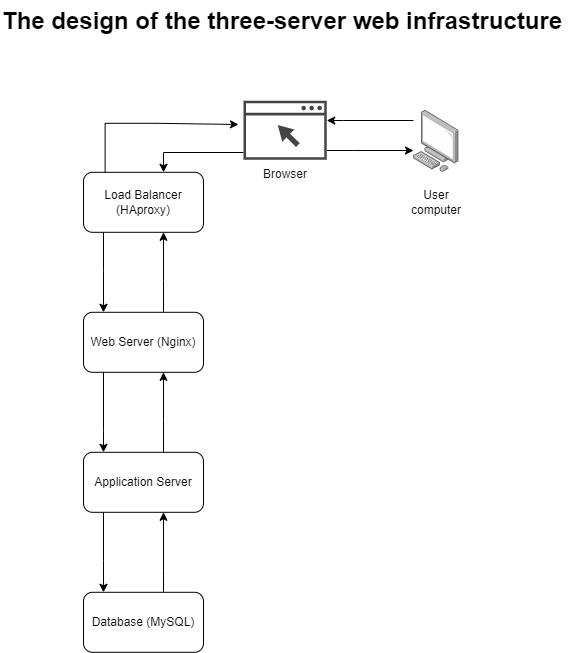

The diagram above was exported from draw.io. Its source (the exported page's mxGraphModel, read from the mxfile embedded in the PNG):
<mxGraphModel dx="880" dy="567" grid="1" gridSize="10" guides="1" tooltips="1" connect="1" arrows="1" fold="1" page="1" pageScale="1" pageWidth="850" pageHeight="1100" math="0" shadow="0">
  <root>
    <mxCell id="0" />
    <mxCell id="1" parent="0" />
    <mxCell id="lW1FaDjBM45YI6n5T3YC-4" value="" style="edgeStyle=orthogonalEdgeStyle;rounded=0;orthogonalLoop=1;jettySize=auto;html=1;" edge="1" parent="1" source="lW1FaDjBM45YI6n5T3YC-1" target="lW1FaDjBM45YI6n5T3YC-2">
      <mxGeometry relative="1" as="geometry">
        <Array as="points">
          <mxPoint x="550" y="140" />
          <mxPoint x="550" y="140" />
        </Array>
      </mxGeometry>
    </mxCell>
    <mxCell id="lW1FaDjBM45YI6n5T3YC-1" value="" style="image;points=[];aspect=fixed;html=1;align=center;shadow=0;dashed=0;image=img/lib/allied_telesis/computer_and_terminals/Personal_Computer.svg;" vertex="1" parent="1">
      <mxGeometry x="620" y="130" width="45.6" height="61.800000000000004" as="geometry" />
    </mxCell>
    <mxCell id="lW1FaDjBM45YI6n5T3YC-3" value="" style="edgeStyle=orthogonalEdgeStyle;rounded=0;orthogonalLoop=1;jettySize=auto;html=1;" edge="1" parent="1" source="lW1FaDjBM45YI6n5T3YC-2" target="lW1FaDjBM45YI6n5T3YC-1">
      <mxGeometry relative="1" as="geometry">
        <Array as="points">
          <mxPoint x="560" y="170" />
          <mxPoint x="560" y="170" />
        </Array>
      </mxGeometry>
    </mxCell>
    <mxCell id="lW1FaDjBM45YI6n5T3YC-11" style="edgeStyle=orthogonalEdgeStyle;rounded=0;orthogonalLoop=1;jettySize=auto;html=1;" edge="1" parent="1" source="lW1FaDjBM45YI6n5T3YC-2">
      <mxGeometry relative="1" as="geometry">
        <mxPoint x="370" y="191.8" as="targetPoint" />
        <mxPoint x="480" y="171.8" as="sourcePoint" />
        <Array as="points">
          <mxPoint x="370" y="172" />
        </Array>
      </mxGeometry>
    </mxCell>
    <mxCell id="lW1FaDjBM45YI6n5T3YC-2" value="" style="sketch=0;pointerEvents=1;shadow=0;dashed=0;html=1;strokeColor=none;fillColor=#434445;aspect=fixed;labelPosition=center;verticalLabelPosition=bottom;verticalAlign=top;align=center;outlineConnect=0;shape=mxgraph.vvd.web_browser;" vertex="1" parent="1">
      <mxGeometry x="450" y="120.23" width="83.24" height="59.1" as="geometry" />
    </mxCell>
    <mxCell id="lW1FaDjBM45YI6n5T3YC-15" value="" style="edgeStyle=orthogonalEdgeStyle;rounded=0;orthogonalLoop=1;jettySize=auto;html=1;" edge="1" parent="1" source="lW1FaDjBM45YI6n5T3YC-5" target="lW1FaDjBM45YI6n5T3YC-14">
      <mxGeometry relative="1" as="geometry">
        <Array as="points">
          <mxPoint x="310" y="290" />
          <mxPoint x="310" y="290" />
        </Array>
      </mxGeometry>
    </mxCell>
    <mxCell id="lW1FaDjBM45YI6n5T3YC-5" value="Load Balancer (HAproxy)" style="rounded=1;whiteSpace=wrap;html=1;" vertex="1" parent="1">
      <mxGeometry x="290" y="191.8" width="120" height="60" as="geometry" />
    </mxCell>
    <mxCell id="lW1FaDjBM45YI6n5T3YC-6" value="" style="endArrow=classic;html=1;rounded=0;entryX=-0.06;entryY=0.402;entryDx=0;entryDy=0;entryPerimeter=0;" edge="1" parent="1" target="lW1FaDjBM45YI6n5T3YC-2">
      <mxGeometry width="50" height="50" relative="1" as="geometry">
        <mxPoint x="311.62" y="191.8" as="sourcePoint" />
        <mxPoint x="440" y="143" as="targetPoint" />
        <Array as="points">
          <mxPoint x="311.62" y="142.78" />
          <mxPoint x="361.62" y="142.78" />
        </Array>
      </mxGeometry>
    </mxCell>
    <mxCell id="lW1FaDjBM45YI6n5T3YC-12" value="Browser" style="text;html=1;align=center;verticalAlign=middle;whiteSpace=wrap;rounded=0;" vertex="1" parent="1">
      <mxGeometry x="461.62" y="179.32999999999998" width="60" height="30" as="geometry" />
    </mxCell>
    <mxCell id="lW1FaDjBM45YI6n5T3YC-13" value="User computer" style="text;html=1;align=center;verticalAlign=middle;whiteSpace=wrap;rounded=0;" vertex="1" parent="1">
      <mxGeometry x="612.8" y="206.8" width="60" height="30" as="geometry" />
    </mxCell>
    <mxCell id="lW1FaDjBM45YI6n5T3YC-16" value="" style="edgeStyle=orthogonalEdgeStyle;rounded=0;orthogonalLoop=1;jettySize=auto;html=1;" edge="1" parent="1" source="lW1FaDjBM45YI6n5T3YC-14" target="lW1FaDjBM45YI6n5T3YC-5">
      <mxGeometry relative="1" as="geometry">
        <Array as="points">
          <mxPoint x="370" y="300" />
          <mxPoint x="370" y="300" />
        </Array>
      </mxGeometry>
    </mxCell>
    <mxCell id="lW1FaDjBM45YI6n5T3YC-18" value="" style="edgeStyle=orthogonalEdgeStyle;rounded=0;orthogonalLoop=1;jettySize=auto;html=1;" edge="1" parent="1" source="lW1FaDjBM45YI6n5T3YC-14" target="lW1FaDjBM45YI6n5T3YC-17">
      <mxGeometry relative="1" as="geometry">
        <Array as="points">
          <mxPoint x="310" y="450" />
          <mxPoint x="310" y="450" />
        </Array>
      </mxGeometry>
    </mxCell>
    <mxCell id="lW1FaDjBM45YI6n5T3YC-14" value="Web Server (Nginx)" style="whiteSpace=wrap;html=1;rounded=1;" vertex="1" parent="1">
      <mxGeometry x="290" y="331.8" width="120" height="60" as="geometry" />
    </mxCell>
    <mxCell id="lW1FaDjBM45YI6n5T3YC-20" value="" style="edgeStyle=orthogonalEdgeStyle;rounded=0;orthogonalLoop=1;jettySize=auto;html=1;" edge="1" parent="1" source="lW1FaDjBM45YI6n5T3YC-17" target="lW1FaDjBM45YI6n5T3YC-19">
      <mxGeometry relative="1" as="geometry">
        <Array as="points">
          <mxPoint x="310" y="580" />
          <mxPoint x="310" y="580" />
        </Array>
      </mxGeometry>
    </mxCell>
    <mxCell id="lW1FaDjBM45YI6n5T3YC-21" value="" style="edgeStyle=orthogonalEdgeStyle;rounded=0;orthogonalLoop=1;jettySize=auto;html=1;" edge="1" parent="1" source="lW1FaDjBM45YI6n5T3YC-17" target="lW1FaDjBM45YI6n5T3YC-14">
      <mxGeometry relative="1" as="geometry">
        <Array as="points">
          <mxPoint x="370" y="440" />
          <mxPoint x="370" y="440" />
        </Array>
      </mxGeometry>
    </mxCell>
    <mxCell id="lW1FaDjBM45YI6n5T3YC-17" value="Application Server" style="whiteSpace=wrap;html=1;rounded=1;" vertex="1" parent="1">
      <mxGeometry x="290" y="471.8" width="120" height="60" as="geometry" />
    </mxCell>
    <mxCell id="lW1FaDjBM45YI6n5T3YC-22" value="" style="edgeStyle=orthogonalEdgeStyle;rounded=0;orthogonalLoop=1;jettySize=auto;html=1;" edge="1" parent="1" source="lW1FaDjBM45YI6n5T3YC-19" target="lW1FaDjBM45YI6n5T3YC-17">
      <mxGeometry relative="1" as="geometry">
        <Array as="points">
          <mxPoint x="370" y="590" />
          <mxPoint x="370" y="590" />
        </Array>
      </mxGeometry>
    </mxCell>
    <mxCell id="lW1FaDjBM45YI6n5T3YC-19" value="Database (MySQL)" style="whiteSpace=wrap;html=1;rounded=1;" vertex="1" parent="1">
      <mxGeometry x="290" y="611.8" width="120" height="60" as="geometry" />
    </mxCell>
    <mxCell id="lW1FaDjBM45YI6n5T3YC-23" value="&lt;h1 style=&quot;margin-top: 0px;&quot;&gt;The design of the three-server web infrastructure&lt;br&gt;&lt;/h1&gt;" style="text;html=1;whiteSpace=wrap;overflow=hidden;rounded=0;" vertex="1" parent="1">
      <mxGeometry x="206.62" y="20" width="570" height="120" as="geometry" />
    </mxCell>
  </root>
</mxGraphModel>